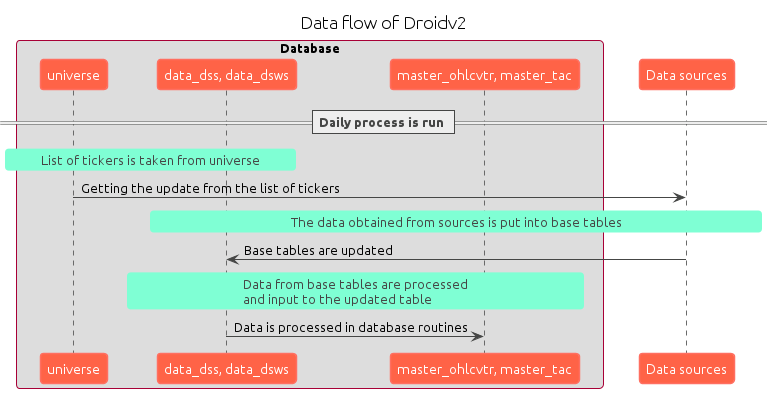

The diagram above was rendered by PlantUML. Its source (embedded in the PNG):
@startuml quandl

title "Data flow of Droidv2"

!theme vibrant

skinparam shadowing false
skinparam defaultFontName Ubuntu
skinparam ParticipantPadding 20
skinparam BoxPadding 10

box "Database"
participant universe
participant "data_dss, data_dsws" as base_tables
participant "master_ohlcvtr, master_tac" as updated_tables
end box
participant "Data sources" as sources

== Daily process is run ==
rnote over universe, base_tables
List of tickers is taken from universe
end note
universe -> sources : Getting the update from the list of tickers

rnote over base_tables, sources
The data obtained from sources is put into base tables
end note
sources -> base_tables : Base tables are updated


rnote over base_tables, updated_tables
Data from base tables are processed
and input to the updated table
end note
base_tables -> updated_tables : Data is processed in database routines

@enduml